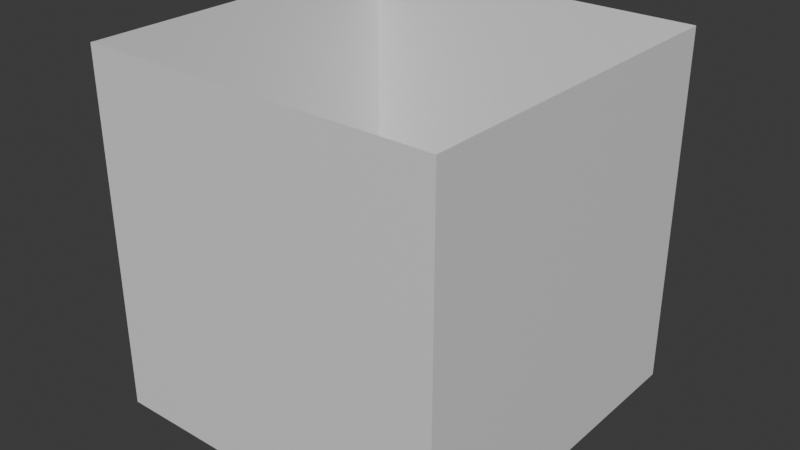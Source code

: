 # Source: SelectionBox.blend  (saved by Blender 4.3.34; exported with 4.5.12 LTS)
import bpy
from mathutils import Matrix  # noqa: F401  (used for matrix-valued properties, if any)

bpy.ops.wm.read_factory_settings(use_empty=True)
scene = bpy.context.scene
scene.name = 'Scene'

# ---- collections
col_collection = bpy.data.collections.new('Collection'); scene.collection.children.link(col_collection)

# ---- materials (node trees are filled in below, after node groups)
mat_material = bpy.data.materials.new('Material')
mat_material.alpha_threshold = 0.0
mat_material.roughness = 0.5
mat_material.line_color = (0.0, 0.0, 0.0, 1.0)

# ---- material node trees
mat_material.use_nodes = True; mat_material.node_tree.nodes.clear()
_N = mat_material.node_tree.nodes; _L = mat_material.node_tree.links
n0 = _N.new('ShaderNodeOutputMaterial'); n0.name = 'Material Output'; n0.location = (300, 300)
n1 = _N.new('ShaderNodeBsdfPrincipled'); n1.name = 'Principled BSDF'; n1.location = (10, 300)
n1.inputs[3].default_value = 1.45
_L.new(n1.outputs[0], n0.inputs[0])
n0.is_active_output = True

# ---- world
world_world = bpy.data.worlds.new('World'); scene.world = world_world
world_world.use_nodes = True; world_world.node_tree.nodes.clear()
_N = world_world.node_tree.nodes; _L = world_world.node_tree.links
n0 = _N.new('ShaderNodeOutputWorld'); n0.name = 'World Output'; n0.location = (300, 300)
n1 = _N.new('ShaderNodeBackground'); n1.name = 'Background'; n1.location = (10, 300)
n1.inputs[0].default_value = (0.05088, 0.05088, 0.05088, 1.0)
_L.new(n1.outputs[0], n0.inputs[0])
n0.is_active_output = True
world_world.color = (0.05088, 0.05088, 0.05088)
world_world.sun_shadow_jitter_overblur = 0.0

# ---- meshes
me_cube = bpy.data.meshes.new('Cube')
me_cube.from_pydata([(0.5, 0.5, 1.0), (0.5, 0.5, 0.0), (0.5, -0.5, 1.0), (0.5, -0.5, 0.0), (-0.5, 0.5, 1.0), (-0.5, 0.5, 0.0), (-0.5, -0.5, 1.0), (-0.5, -0.5, 0.0)], [], [(3, 2, 6, 7), (7, 6, 4, 5), (1, 0, 2, 3), (5, 4, 0, 1)])
_uv = me_cube.uv_layers.new(name='UVMap')
_uv.uv.foreach_set('vector', [0.375, 0.75, 0.625, 0.75, 0.625, 1.0, 0.375, 1.0, 0.375, 0.0, 0.625, 0.0, 0.625, 0.25, 0.375, 0.25, 0.375, 0.5, 0.625, 0.5, 0.625, 0.75, 0.375, 0.75, 0.375, 0.25, 0.625, 0.25, 0.625, 0.5, 0.375, 0.5])
me_cube.materials.append(mat_material)
me_cube.use_mirror_vertex_groups = False
me_cube.update()

# ---- objects
ob_selectionarea = bpy.data.objects.new('SelectionArea', me_cube)

# ---- transforms, parenting, visibility, modifiers, constraints
ob_selectionarea.location = (0.0, 0.0, 0.0)
ob_selectionarea.lock_rotations_4d = False
ob_selectionarea.empty_display_type = 'ARROWS'
ob_selectionarea.lineart.crease_threshold = 0.0

# ---- collection membership
col_collection.objects.link(ob_selectionarea)

# ---- scene / render settings (as saved in the file)
scene.frame_start = 1; scene.frame_end = 250; scene.frame_set(1)
scene.render.engine = 'BLENDER_EEVEE_NEXT'
bpy.context.view_layer.update()

# ---- added for rendering (the .blend has no active camera and no usable light): camera, sun
cam_auto = bpy.data.cameras.new('AutoCamera')
cam_auto.lens = 50.0
cam_auto.sensor_width = 36.0
cam_auto.clip_end = 1000.0
ob_auto_camera = bpy.data.objects.new('AutoCamera', cam_auto)
scene.collection.objects.link(ob_auto_camera)
ob_auto_camera.location = (1.60254, -1.92304, 1.78203)
ob_auto_camera.rotation_euler = (1.09748, -7.21219e-08, 0.694738)
scene.camera = ob_auto_camera
light_auto_sun = bpy.data.lights.new('AutoSun', 'SUN')
light_auto_sun.energy = 3.0
light_auto_sun.angle = 0.0523599
ob_auto_sun = bpy.data.objects.new('AutoSun', light_auto_sun)
scene.collection.objects.link(ob_auto_sun)
ob_auto_sun.rotation_euler = (0.872665, 0.174533, 0.523599)
bpy.context.view_layer.update()
